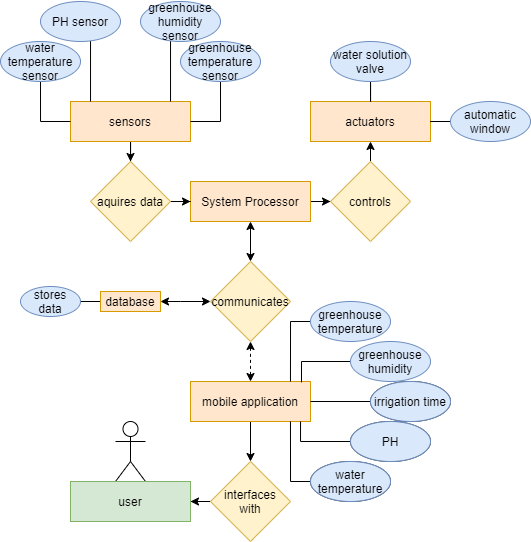

The diagram above was exported from draw.io. Its source (the exported page's mxGraphModel, read from the mxfile embedded in the PNG):
<mxGraphModel dx="981" dy="452" grid="1" gridSize="10" guides="1" tooltips="1" connect="1" arrows="1" fold="1" page="1" pageScale="1" pageWidth="827" pageHeight="1169" math="0" shadow="0">
  <root>
    <mxCell id="0" />
    <mxCell id="1" parent="0" />
    <mxCell id="ArCT_yZAm20-x9FEPcWM-15" value="" style="shape=umlActor;verticalLabelPosition=bottom;verticalAlign=top;html=1;outlineConnect=0;" vertex="1" parent="1">
      <mxGeometry x="325" y="520" width="30" height="60" as="geometry" />
    </mxCell>
    <mxCell id="qd6d8qT6fCS7xvugHjGS-10" value="" style="edgeStyle=orthogonalEdgeStyle;rounded=0;orthogonalLoop=1;jettySize=auto;html=1;startArrow=classic;startFill=1;" parent="1" source="qd6d8qT6fCS7xvugHjGS-2" target="qd6d8qT6fCS7xvugHjGS-5" edge="1">
      <mxGeometry relative="1" as="geometry" />
    </mxCell>
    <mxCell id="qd6d8qT6fCS7xvugHjGS-11" value="" style="edgeStyle=orthogonalEdgeStyle;rounded=0;orthogonalLoop=1;jettySize=auto;html=1;" parent="1" source="qd6d8qT6fCS7xvugHjGS-2" target="qd6d8qT6fCS7xvugHjGS-4" edge="1">
      <mxGeometry relative="1" as="geometry" />
    </mxCell>
    <mxCell id="qd6d8qT6fCS7xvugHjGS-2" value="System Processor" style="rounded=0;whiteSpace=wrap;html=1;fillColor=#ffe6cc;strokeColor=#d79b00;" parent="1" vertex="1">
      <mxGeometry x="400" y="280" width="120" height="40" as="geometry" />
    </mxCell>
    <mxCell id="qd6d8qT6fCS7xvugHjGS-12" value="" style="edgeStyle=orthogonalEdgeStyle;rounded=0;orthogonalLoop=1;jettySize=auto;html=1;" parent="1" source="qd6d8qT6fCS7xvugHjGS-3" target="qd6d8qT6fCS7xvugHjGS-2" edge="1">
      <mxGeometry relative="1" as="geometry" />
    </mxCell>
    <mxCell id="qd6d8qT6fCS7xvugHjGS-17" style="edgeStyle=orthogonalEdgeStyle;rounded=0;orthogonalLoop=1;jettySize=auto;html=1;exitX=0.5;exitY=0;exitDx=0;exitDy=0;startArrow=classic;startFill=1;endArrow=none;endFill=0;" parent="1" source="qd6d8qT6fCS7xvugHjGS-3" target="qd6d8qT6fCS7xvugHjGS-14" edge="1">
      <mxGeometry relative="1" as="geometry" />
    </mxCell>
    <mxCell id="qd6d8qT6fCS7xvugHjGS-3" value="aquires data" style="rhombus;whiteSpace=wrap;html=1;fillColor=#fff2cc;strokeColor=#d6b656;" parent="1" vertex="1">
      <mxGeometry x="300" y="260" width="80" height="80" as="geometry" />
    </mxCell>
    <mxCell id="qd6d8qT6fCS7xvugHjGS-16" style="edgeStyle=orthogonalEdgeStyle;rounded=0;orthogonalLoop=1;jettySize=auto;html=1;exitX=0.5;exitY=0;exitDx=0;exitDy=0;entryX=0.5;entryY=1;entryDx=0;entryDy=0;startArrow=none;startFill=0;" parent="1" source="qd6d8qT6fCS7xvugHjGS-4" target="qd6d8qT6fCS7xvugHjGS-15" edge="1">
      <mxGeometry relative="1" as="geometry" />
    </mxCell>
    <mxCell id="qd6d8qT6fCS7xvugHjGS-4" value="controls" style="rhombus;whiteSpace=wrap;html=1;fillColor=#fff2cc;strokeColor=#d6b656;" parent="1" vertex="1">
      <mxGeometry x="540" y="260" width="80" height="80" as="geometry" />
    </mxCell>
    <mxCell id="qd6d8qT6fCS7xvugHjGS-8" style="edgeStyle=orthogonalEdgeStyle;rounded=0;orthogonalLoop=1;jettySize=auto;html=1;entryX=1;entryY=0.5;entryDx=0;entryDy=0;startArrow=classic;startFill=1;" parent="1" source="qd6d8qT6fCS7xvugHjGS-5" target="qd6d8qT6fCS7xvugHjGS-7" edge="1">
      <mxGeometry relative="1" as="geometry">
        <Array as="points">
          <mxPoint x="390" y="400" />
          <mxPoint x="390" y="400" />
        </Array>
      </mxGeometry>
    </mxCell>
    <mxCell id="qd6d8qT6fCS7xvugHjGS-9" style="edgeStyle=orthogonalEdgeStyle;rounded=0;orthogonalLoop=1;jettySize=auto;html=1;startArrow=classic;startFill=1;dashed=1;" parent="1" source="qd6d8qT6fCS7xvugHjGS-5" target="qd6d8qT6fCS7xvugHjGS-6" edge="1">
      <mxGeometry relative="1" as="geometry" />
    </mxCell>
    <mxCell id="qd6d8qT6fCS7xvugHjGS-5" value="communicates" style="rhombus;whiteSpace=wrap;html=1;fillColor=#fff2cc;strokeColor=#d6b656;" parent="1" vertex="1">
      <mxGeometry x="420" y="360" width="80" height="80" as="geometry" />
    </mxCell>
    <mxCell id="qd6d8qT6fCS7xvugHjGS-20" value="" style="edgeStyle=orthogonalEdgeStyle;rounded=0;orthogonalLoop=1;jettySize=auto;html=1;startArrow=none;startFill=0;" parent="1" source="qd6d8qT6fCS7xvugHjGS-6" target="qd6d8qT6fCS7xvugHjGS-18" edge="1">
      <mxGeometry relative="1" as="geometry" />
    </mxCell>
    <mxCell id="qd6d8qT6fCS7xvugHjGS-6" value="mobile application" style="rounded=0;whiteSpace=wrap;html=1;fillColor=#ffe6cc;strokeColor=#d79b00;" parent="1" vertex="1">
      <mxGeometry x="400" y="480" width="120" height="40" as="geometry" />
    </mxCell>
    <mxCell id="ArCT_yZAm20-x9FEPcWM-14" value="" style="edgeStyle=orthogonalEdgeStyle;rounded=0;orthogonalLoop=1;jettySize=auto;html=1;endArrow=none;endFill=0;" edge="1" parent="1" source="qd6d8qT6fCS7xvugHjGS-7" target="qd6d8qT6fCS7xvugHjGS-29">
      <mxGeometry relative="1" as="geometry" />
    </mxCell>
    <mxCell id="qd6d8qT6fCS7xvugHjGS-7" value="database" style="rounded=0;whiteSpace=wrap;html=1;fillColor=#ffe6cc;strokeColor=#d79b00;" parent="1" vertex="1">
      <mxGeometry x="310" y="390" width="60" height="20" as="geometry" />
    </mxCell>
    <mxCell id="ArCT_yZAm20-x9FEPcWM-2" style="edgeStyle=orthogonalEdgeStyle;rounded=0;orthogonalLoop=1;jettySize=auto;html=1;exitX=0;exitY=0.5;exitDx=0;exitDy=0;entryX=0.833;entryY=0;entryDx=0;entryDy=0;entryPerimeter=0;endArrow=none;endFill=0;" edge="1" parent="1" source="qd6d8qT6fCS7xvugHjGS-13" target="qd6d8qT6fCS7xvugHjGS-6">
      <mxGeometry relative="1" as="geometry" />
    </mxCell>
    <mxCell id="qd6d8qT6fCS7xvugHjGS-13" value="greenhouse&lt;br&gt;temperature" style="ellipse;whiteSpace=wrap;html=1;fillColor=#dae8fc;strokeColor=#6c8ebf;" parent="1" vertex="1">
      <mxGeometry x="520" y="400" width="80" height="40" as="geometry" />
    </mxCell>
    <mxCell id="qd6d8qT6fCS7xvugHjGS-14" value="sensors" style="rounded=0;whiteSpace=wrap;html=1;fillColor=#ffe6cc;strokeColor=#d79b00;" parent="1" vertex="1">
      <mxGeometry x="280" y="200" width="120" height="40" as="geometry" />
    </mxCell>
    <mxCell id="qd6d8qT6fCS7xvugHjGS-15" value="actuators" style="rounded=0;whiteSpace=wrap;html=1;fillColor=#ffe6cc;strokeColor=#d79b00;" parent="1" vertex="1">
      <mxGeometry x="520" y="200" width="120" height="40" as="geometry" />
    </mxCell>
    <mxCell id="qd6d8qT6fCS7xvugHjGS-21" value="" style="edgeStyle=orthogonalEdgeStyle;rounded=0;orthogonalLoop=1;jettySize=auto;html=1;startArrow=none;startFill=0;" parent="1" source="qd6d8qT6fCS7xvugHjGS-18" target="qd6d8qT6fCS7xvugHjGS-19" edge="1">
      <mxGeometry relative="1" as="geometry" />
    </mxCell>
    <mxCell id="qd6d8qT6fCS7xvugHjGS-18" value="interfaces&lt;br&gt;with" style="rhombus;whiteSpace=wrap;html=1;fillColor=#fff2cc;strokeColor=#d6b656;" parent="1" vertex="1">
      <mxGeometry x="420" y="560" width="80" height="80" as="geometry" />
    </mxCell>
    <mxCell id="qd6d8qT6fCS7xvugHjGS-19" value="user" style="rounded=0;whiteSpace=wrap;html=1;fillColor=#d5e8d4;strokeColor=#82b366;" parent="1" vertex="1">
      <mxGeometry x="280" y="580" width="120" height="40" as="geometry" />
    </mxCell>
    <mxCell id="ArCT_yZAm20-x9FEPcWM-3" style="edgeStyle=orthogonalEdgeStyle;rounded=0;orthogonalLoop=1;jettySize=auto;html=1;entryX=0.924;entryY=0.022;entryDx=0;entryDy=0;entryPerimeter=0;endArrow=none;endFill=0;" edge="1" parent="1" source="qd6d8qT6fCS7xvugHjGS-22" target="qd6d8qT6fCS7xvugHjGS-6">
      <mxGeometry relative="1" as="geometry">
        <mxPoint x="510" y="460" as="targetPoint" />
        <Array as="points">
          <mxPoint x="511" y="460" />
          <mxPoint x="511" y="481" />
        </Array>
      </mxGeometry>
    </mxCell>
    <mxCell id="qd6d8qT6fCS7xvugHjGS-22" value="greenhouse&lt;br&gt;humidity" style="ellipse;whiteSpace=wrap;html=1;fillColor=#dae8fc;strokeColor=#6c8ebf;" parent="1" vertex="1">
      <mxGeometry x="560" y="440" width="80" height="40" as="geometry" />
    </mxCell>
    <mxCell id="ArCT_yZAm20-x9FEPcWM-4" value="" style="edgeStyle=orthogonalEdgeStyle;rounded=0;orthogonalLoop=1;jettySize=auto;html=1;endArrow=none;endFill=0;" edge="1" parent="1" source="qd6d8qT6fCS7xvugHjGS-24" target="qd6d8qT6fCS7xvugHjGS-6">
      <mxGeometry relative="1" as="geometry" />
    </mxCell>
    <mxCell id="qd6d8qT6fCS7xvugHjGS-24" value="irrigation time" style="ellipse;whiteSpace=wrap;html=1;" parent="1" vertex="1">
      <mxGeometry x="580" y="480" width="80" height="40" as="geometry" />
    </mxCell>
    <mxCell id="ArCT_yZAm20-x9FEPcWM-6" style="edgeStyle=orthogonalEdgeStyle;rounded=0;orthogonalLoop=1;jettySize=auto;html=1;entryX=0.833;entryY=1;entryDx=0;entryDy=0;entryPerimeter=0;endArrow=none;endFill=0;" edge="1" parent="1" source="qd6d8qT6fCS7xvugHjGS-27" target="qd6d8qT6fCS7xvugHjGS-6">
      <mxGeometry relative="1" as="geometry">
        <Array as="points">
          <mxPoint x="500" y="580" />
        </Array>
      </mxGeometry>
    </mxCell>
    <mxCell id="qd6d8qT6fCS7xvugHjGS-27" value="outdoors&lt;br&gt;temperature" style="ellipse;whiteSpace=wrap;html=1;" parent="1" vertex="1">
      <mxGeometry x="520" y="560" width="80" height="40" as="geometry" />
    </mxCell>
    <mxCell id="qd6d8qT6fCS7xvugHjGS-29" value="stores data" style="ellipse;whiteSpace=wrap;html=1;fillColor=#dae8fc;strokeColor=#6c8ebf;" parent="1" vertex="1">
      <mxGeometry x="230" y="385" width="60" height="30" as="geometry" />
    </mxCell>
    <mxCell id="ArCT_yZAm20-x9FEPcWM-7" value="" style="edgeStyle=orthogonalEdgeStyle;rounded=0;orthogonalLoop=1;jettySize=auto;html=1;endArrow=none;endFill=0;" edge="1" parent="1" source="qd6d8qT6fCS7xvugHjGS-31" target="qd6d8qT6fCS7xvugHjGS-15">
      <mxGeometry relative="1" as="geometry" />
    </mxCell>
    <mxCell id="qd6d8qT6fCS7xvugHjGS-31" value="water solution valve" style="ellipse;whiteSpace=wrap;html=1;fillColor=#dae8fc;strokeColor=#6c8ebf;" parent="1" vertex="1">
      <mxGeometry x="540" y="140" width="80" height="40" as="geometry" />
    </mxCell>
    <mxCell id="ArCT_yZAm20-x9FEPcWM-8" value="" style="edgeStyle=orthogonalEdgeStyle;rounded=0;orthogonalLoop=1;jettySize=auto;html=1;endArrow=none;endFill=0;" edge="1" parent="1" source="qd6d8qT6fCS7xvugHjGS-32" target="qd6d8qT6fCS7xvugHjGS-15">
      <mxGeometry relative="1" as="geometry" />
    </mxCell>
    <mxCell id="qd6d8qT6fCS7xvugHjGS-32" value="automatic window" style="ellipse;whiteSpace=wrap;html=1;fillColor=#dae8fc;strokeColor=#6c8ebf;" parent="1" vertex="1">
      <mxGeometry x="660" y="200" width="80" height="40" as="geometry" />
    </mxCell>
    <mxCell id="ArCT_yZAm20-x9FEPcWM-9" style="edgeStyle=orthogonalEdgeStyle;rounded=0;orthogonalLoop=1;jettySize=auto;html=1;entryX=1;entryY=0.5;entryDx=0;entryDy=0;endArrow=none;endFill=0;" edge="1" parent="1" source="qd6d8qT6fCS7xvugHjGS-34" target="qd6d8qT6fCS7xvugHjGS-14">
      <mxGeometry relative="1" as="geometry" />
    </mxCell>
    <mxCell id="qd6d8qT6fCS7xvugHjGS-34" value="greenhouse temperature sensor" style="ellipse;whiteSpace=wrap;html=1;fillColor=#dae8fc;strokeColor=#6c8ebf;" parent="1" vertex="1">
      <mxGeometry x="390" y="140" width="80" height="40" as="geometry" />
    </mxCell>
    <mxCell id="ArCT_yZAm20-x9FEPcWM-5" style="edgeStyle=orthogonalEdgeStyle;rounded=0;orthogonalLoop=1;jettySize=auto;html=1;endArrow=none;endFill=0;" edge="1" parent="1" source="qd6d8qT6fCS7xvugHjGS-35">
      <mxGeometry relative="1" as="geometry">
        <mxPoint x="510" y="520" as="targetPoint" />
        <Array as="points">
          <mxPoint x="510" y="540" />
          <mxPoint x="510" y="520" />
        </Array>
      </mxGeometry>
    </mxCell>
    <mxCell id="qd6d8qT6fCS7xvugHjGS-35" value="PH" style="ellipse;whiteSpace=wrap;html=1;" parent="1" vertex="1">
      <mxGeometry x="560" y="520" width="80" height="40" as="geometry" />
    </mxCell>
    <mxCell id="ArCT_yZAm20-x9FEPcWM-22" style="edgeStyle=orthogonalEdgeStyle;rounded=0;orthogonalLoop=1;jettySize=auto;html=1;exitX=0.5;exitY=1;exitDx=0;exitDy=0;entryX=0;entryY=0.5;entryDx=0;entryDy=0;startArrow=none;startFill=0;endArrow=none;endFill=0;" edge="1" parent="1" source="qd6d8qT6fCS7xvugHjGS-36" target="qd6d8qT6fCS7xvugHjGS-14">
      <mxGeometry relative="1" as="geometry" />
    </mxCell>
    <mxCell id="qd6d8qT6fCS7xvugHjGS-36" value="water temperature sensor" style="ellipse;whiteSpace=wrap;html=1;fillColor=#dae8fc;strokeColor=#6c8ebf;" parent="1" vertex="1">
      <mxGeometry x="210" y="140" width="80" height="40" as="geometry" />
    </mxCell>
    <mxCell id="ArCT_yZAm20-x9FEPcWM-10" style="edgeStyle=orthogonalEdgeStyle;rounded=0;orthogonalLoop=1;jettySize=auto;html=1;endArrow=none;endFill=0;" edge="1" parent="1" source="qd6d8qT6fCS7xvugHjGS-38">
      <mxGeometry relative="1" as="geometry">
        <mxPoint x="380" y="200" as="targetPoint" />
        <Array as="points">
          <mxPoint x="380" y="200" />
        </Array>
      </mxGeometry>
    </mxCell>
    <mxCell id="qd6d8qT6fCS7xvugHjGS-38" value="greenhouse humidity sensor" style="ellipse;whiteSpace=wrap;html=1;fillColor=#dae8fc;strokeColor=#6c8ebf;" parent="1" vertex="1">
      <mxGeometry x="350" y="100" width="80" height="40" as="geometry" />
    </mxCell>
    <mxCell id="ArCT_yZAm20-x9FEPcWM-12" value="" style="edgeStyle=orthogonalEdgeStyle;rounded=0;orthogonalLoop=1;jettySize=auto;html=1;endArrow=none;endFill=0;" edge="1" parent="1" source="qd6d8qT6fCS7xvugHjGS-62">
      <mxGeometry relative="1" as="geometry">
        <mxPoint x="300" y="200" as="targetPoint" />
        <Array as="points">
          <mxPoint x="300" y="200" />
        </Array>
      </mxGeometry>
    </mxCell>
    <mxCell id="qd6d8qT6fCS7xvugHjGS-62" value="PH sensor" style="ellipse;whiteSpace=wrap;html=1;fillColor=#dae8fc;strokeColor=#6c8ebf;" parent="1" vertex="1">
      <mxGeometry x="250" y="100" width="80" height="40" as="geometry" />
    </mxCell>
    <mxCell id="ArCT_yZAm20-x9FEPcWM-16" value="water&lt;br&gt;temperature" style="ellipse;whiteSpace=wrap;html=1;fillColor=#dae8fc;strokeColor=#6c8ebf;" vertex="1" parent="1">
      <mxGeometry x="520" y="560" width="80" height="40" as="geometry" />
    </mxCell>
    <mxCell id="ArCT_yZAm20-x9FEPcWM-17" value="PH" style="ellipse;whiteSpace=wrap;html=1;fillColor=#dae8fc;strokeColor=#6c8ebf;" vertex="1" parent="1">
      <mxGeometry x="560" y="520" width="80" height="40" as="geometry" />
    </mxCell>
    <mxCell id="ArCT_yZAm20-x9FEPcWM-18" value="irrigation time" style="ellipse;whiteSpace=wrap;html=1;fillColor=#dae8fc;strokeColor=#6c8ebf;" vertex="1" parent="1">
      <mxGeometry x="580" y="480" width="80" height="40" as="geometry" />
    </mxCell>
  </root>
</mxGraphModel>